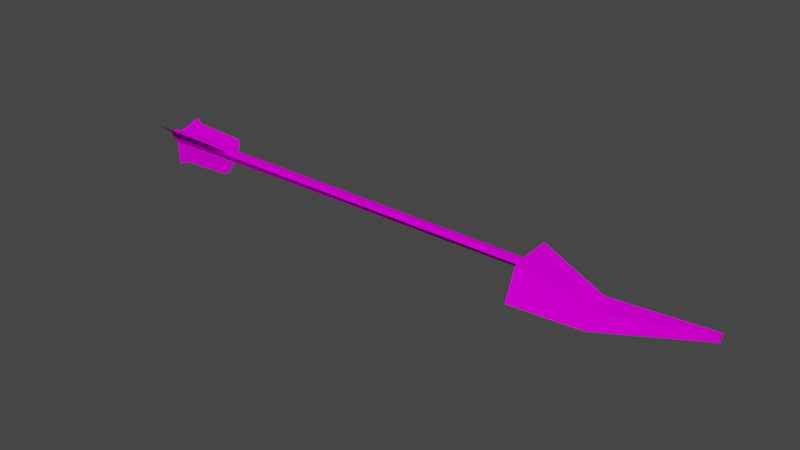 # Source: arrowmeat.blend  (saved by Blender 3.0.42; exported with 4.5.12 LTS)
import bpy
from mathutils import Matrix  # noqa: F401  (used for matrix-valued properties, if any)

bpy.ops.wm.read_factory_settings(use_empty=True)
scene = bpy.context.scene
scene.name = 'Scene'

# ---- collections
col_collection = bpy.data.collections.new('Collection'); scene.collection.children.link(col_collection)

# ---- images (referenced by path relative to the original .blend; pixels are not part of the script)
import os
ASSET_DIR = os.environ.get("B2B_ASSET_DIR", "")  # directory of the original .blend (textures are referenced by path, not embedded)
HERE = os.path.dirname(os.path.abspath(__file__))  # packed textures are extracted next to this script under _unpacked/

def load_image(name, relpath, width, height, colorspace="sRGB"):
    """Load a texture the original file referenced (path relative to the .blend, or extracted next to this script)."""
    p = next((c for c in (os.path.join(HERE, relpath), os.path.join(ASSET_DIR, relpath)) if relpath and os.path.exists(c)), "")
    if p:
        img = bpy.data.images.load(p, check_existing=True)
        img.name = name
    else:  # same state as the original file: an image datablock whose file is absent (Cycles renders it pink)
        img = bpy.data.images.new(name, width, height)
        img.source = "FILE"
        img.filepath = "//" + (relpath or name)
    img.colorspace_settings.name = colorspace
    return img
img_fshaft_png = load_image('fshaft.png', 'fshaft.png', 1024, 1024, 'sRGB')
img_feather_png = load_image('FEATHER.png', 'FEATHER.png', 1024, 1024, 'sRGB')
img_aleg_png = load_image('ALEG.png', 'ALEG.png', 1024, 1024, 'sRGB')

# ---- materials (node trees are filled in below, after node groups)
mat_fshaft = bpy.data.materials.new('fshaft')
mat_fshaft.use_backface_culling = True
mat_fshaft.use_transparent_shadow = False
mat_feather = bpy.data.materials.new('feather')
mat_feather.use_transparent_shadow = False
mat_aleg = bpy.data.materials.new('aleg')
mat_aleg.use_backface_culling = True
mat_aleg.use_transparent_shadow = False

# ---- material node trees
mat_fshaft.use_nodes = True; mat_fshaft.node_tree.nodes.clear()
_N = mat_fshaft.node_tree.nodes; _L = mat_fshaft.node_tree.links
n0 = _N.new('ShaderNodeOutputMaterial'); n0.name = 'Material Output'; n0.location = (300, 300)
n1 = _N.new('ShaderNodeBsdfDiffuse'); n1.name = 'Diffuse BSDF'; n1.location = (50, 300)
n2 = _N.new('ShaderNodeTexImage'); n2.name = 'Image Texture'; n2.location = (-290, 300)
n2.image = img_fshaft_png
_L.new(n1.outputs[0], n0.inputs[0])
_L.new(n2.outputs[0], n1.inputs[0])
n0.is_active_output = True
mat_feather.use_nodes = True; mat_feather.node_tree.nodes.clear()
_N = mat_feather.node_tree.nodes; _L = mat_feather.node_tree.links
n0 = _N.new('ShaderNodeOutputMaterial'); n0.name = 'Material Output'; n0.location = (300, 300)
n1 = _N.new('ShaderNodeBsdfDiffuse'); n1.name = 'Diffuse BSDF'; n1.location = (50, 300)
n2 = _N.new('ShaderNodeTexImage'); n2.name = 'Image Texture'; n2.location = (-290, 300)
n2.image = img_feather_png
_L.new(n1.outputs[0], n0.inputs[0])
_L.new(n2.outputs[0], n1.inputs[0])
n0.is_active_output = True
mat_aleg.use_nodes = True; mat_aleg.node_tree.nodes.clear()
_N = mat_aleg.node_tree.nodes; _L = mat_aleg.node_tree.links
n0 = _N.new('ShaderNodeOutputMaterial'); n0.name = 'Material Output'; n0.location = (300, 300)
n1 = _N.new('ShaderNodeBsdfDiffuse'); n1.name = 'Diffuse BSDF'; n1.location = (50, 300)
n2 = _N.new('ShaderNodeTexImage'); n2.name = 'Image Texture'; n2.location = (-290, 300)
n2.image = img_aleg_png
_L.new(n1.outputs[0], n0.inputs[0])
_L.new(n2.outputs[0], n1.inputs[0])
n0.is_active_output = True

# ---- world
world_world = bpy.data.worlds.new('World'); scene.world = world_world
world_world.use_nodes = True; world_world.node_tree.nodes.clear()
_N = world_world.node_tree.nodes; _L = world_world.node_tree.links
n0 = _N.new('ShaderNodeOutputWorld'); n0.name = 'World Output'; n0.location = (300, 300)
n1 = _N.new('ShaderNodeBackground'); n1.name = 'Background'; n1.location = (10, 300)
n1.inputs[0].default_value = (0.05088, 0.05088, 0.05088, 1.0)
_L.new(n1.outputs[0], n0.inputs[0])
n0.is_active_output = True
world_world.color = (0.05088, 0.05088, 0.05088)
world_world.use_sun_shadow = False
world_world.sun_shadow_jitter_overblur = 0.0

# ---- meshes
me_feather = bpy.data.meshes.new('feather')
me_feather.from_pydata([(-1.756, 0.01782, 0.05065), (-1.756, 0.004405, 0.07163), (0.9608, 0.01782, 0.05065), (0.9608, 0.004405, 0.07163), (-1.756, -0.01461, 0.07793), (-1.756, -0.03773, 0.07416), (-1.756, -0.05389, 0.05539), (-1.756, -0.01254, -0.006929), (0.9608, -0.01461, 0.07793), (0.9608, -0.03773, 0.07416), (0.9607, -0.001766, 0.007491), (0.9608, -0.05389, 0.05539), (1.998, 0.04557, -0.02201), (1.998, 0.0313, -0.01274), (1.995, 0.03926, 0.01509), (1.992, 0.0697, 0.01952), (1.993, 0.07643, 0.006684), (1.388, -0.08386, -0.1461), (1.388, -0.1312, -0.1194), (1.388, -0.0829, -0.023), (1.388, 0.03853, 0.00144), (1.387, 0.05256, -0.02065), (0.9608, -0.09773, -0.1566), (0.9608, -0.1955, -0.0995), (0.9608, -0.1141, 0.09724), (0.9608, 0.1406, 0.1138), (0.9608, 0.146, 0.06556), (1.388, -0.08668, -0.03054), (1.502, -0.06134, -0.02069), (0.9608, 0.1166, 0.1122), (1.027, 0.1061, 0.09267), (-1.216, -0.04735, 0.06316), (-1.756, -0.04747, 0.06326), (-1.756, -0.169, 0.1653), (-1.685, -0.1422, 0.1427), (-1.316, -0.1283, 0.1311), (-1.272, -0.1051, 0.1116), (-1.272, -0.01059, -0.08177), (-1.316, -0.009799, -0.1121), (-1.685, -0.009324, -0.1302), (-1.756, -0.008406, -0.1653), (-1.756, -0.01256, -0.006627), (-1.216, -0.01256, -0.00647), (-1.272, 0.08917, 0.07519), (-1.316, 0.1182, 0.08406), (-1.685, 0.1355, 0.08936), (-1.756, 0.169, 0.09961), (-1.756, 0.01728, 0.05322), (-1.216, 0.01713, 0.05317)], [], [(7, 1, 0), (1, 5, 4), (5, 7, 6), (1, 7, 5), (11, 6, 10), (10, 7, 2), (3, 0, 1), (2, 0, 3), (2, 7, 0), (10, 6, 7), (9, 4, 5), (8, 4, 9), (11, 5, 6), (9, 5, 11), (8, 1, 4), (3, 1, 8), (22, 21, 17), (26, 21, 22), (12, 14, 13), (14, 16, 15), (12, 16, 14), (29, 23, 24), (23, 26, 22), (26, 29, 25), (23, 29, 26), (19, 14, 20), (28, 14, 19), (13, 14, 28), (17, 16, 12), (21, 16, 17), (18, 12, 13), (17, 12, 18), (20, 15, 21), (21, 15, 16), (28, 18, 13), (27, 18, 28), (20, 14, 15), (27, 28, 19), (23, 17, 18), (22, 17, 23), (25, 20, 26), (30, 20, 25), (19, 20, 30), (23, 18, 24), (27, 24, 18), (19, 24, 27), (30, 24, 19), (29, 24, 30), (26, 20, 21), (29, 30, 25), (36, 31, 32, 33, 34, 35), (37, 42, 41, 40, 39, 38), (44, 45, 46, 47, 48, 43)])
me_feather.polygons.foreach_set('material_index', [0, 0, 0, 0, 0, 0, 0, 0, 0, 0, 0, 0, 0, 0, 0, 0, 2, 2, 2, 2, 2, 2, 2, 2, 2, 2, 2, 2, 2, 2, 2, 2, 2, 2, 2, 2, 2, 2, 2, 2, 2, 2, 2, 2, 2, 2, 2, 2, 2, 2, 1, 1, 1])
_uv = me_feather.uv_layers.new(name='UVMap')
_uv.uv.foreach_set('vector', [0.8291, -0.7428, 0.1329, -0.5262, 0.2192, -0.8746, 0.1329, -0.5262, 0.5631, -0.06965, 0.27, -0.2683, 0.5631, -0.06965, 0.8291, -0.7428, 0.9466, -0.09304, 0.1329, -0.5262, 0.8291, -0.7428, 0.5631, -0.06965, -1.16, -1.115, -1.16, 9.25, 0.923, -1.652, 1.123, -1.652, 0.5964, 9.25, 2.111, -1.115, 0.01445, -1.115, 1.031, 9.25, 0.01442, 9.25, 1.031, -1.115, 1.031, 9.25, 0.01445, -1.115, 2.111, -1.115, 0.5964, 9.25, 2.111, 9.25, 0.923, -1.652, -1.16, 9.25, 0.634, 9.25, 0.02843, -1.115, 0.9841, 9.25, 0.02843, 9.25, 0.9841, -1.115, 0.9841, 9.25, 0.02843, -1.115, -0.007425, -1.115, 1.003, 9.25, -0.007413, 9.25, 1.003, -1.115, 1.003, 9.25, -0.007425, -1.115, 0.07401, -1.115, 0.8914, 9.25, 0.07401, 9.25, 0.8914, -1.115, 0.8914, 9.25, 0.07401, -1.115, 0.5348, -0.9984, 0.3263, -0.5597, 0.517, -0.5619, 0.1955, -0.9984, 0.3263, -0.5597, 0.5348, -0.9984, 0.7773, -0.02876, 0.7601, -0.01676, 0.781, -0.03136, 0.7601, -0.01676, 0.7415, -0.003709, 0.7384, -0.001561, 0.7773, -0.02876, 0.7415, -0.003709, 0.7601, -0.01676, 0.9316, -0.96, 0.8693, -0.3259, 0.76, -0.6523, 0.8693, -0.3259, 0.9965, -0.9439, 0.9984, -0.3841, 0.9965, -0.9439, 0.9316, -0.96, 0.9494, -0.9919, 0.8693, -0.3259, 0.9316, -0.96, 0.9965, -0.9439, 0.4313, -0.5597, 0.7601, -0.01676, 0.3218, -0.5597, 0.4959, -0.4621, 0.7601, -0.01676, 0.4313, -0.5597, 0.781, -0.03136, 0.7601, -0.01676, 0.4959, -0.4621, 0.517, -0.5619, 0.7415, -0.003709, 0.7773, -0.02876, 0.3263, -0.5597, 0.7415, -0.003709, 0.517, -0.5619, 0.5347, -0.5575, 0.7773, -0.02876, 0.781, -0.03136, 0.517, -0.5619, 0.7773, -0.02876, 0.5347, -0.5575, 0.3218, -0.5597, 0.7384, -0.001561, 0.3263, -0.5597, 0.3263, -0.5597, 0.7384, -0.001561, 0.7415, -0.003709, 0.4959, -0.4621, 0.5347, -0.5575, 0.781, -0.03136, 0.4394, -0.5595, 0.5347, -0.5575, 0.4959, -0.4621, 0.3218, -0.5597, 0.7601, -0.01676, 0.7384, -0.001561, 0.4394, -0.5595, 0.4959, -0.4621, 0.4313, -0.5597, 0.5701, -0.9984, 0.517, -0.5619, 0.5347, -0.5575, 0.5348, -0.9984, 0.517, -0.5619, 0.5701, -0.9984, 0.1664, -0.9984, 0.3218, -0.5597, 0.1955, -0.9984, 0.2072, -0.9308, 0.3218, -0.5597, 0.1664, -0.9984, 0.4313, -0.5597, 0.3218, -0.5597, 0.2072, -0.9308, 0.5701, -0.9984, 0.5347, -0.5575, 0.3722, -0.9984, 0.4394, -0.5595, 0.3722, -0.9984, 0.5347, -0.5575, 0.4313, -0.5597, 0.3722, -0.9984, 0.4394, -0.5595, 0.2072, -0.9308, 0.3722, -0.9984, 0.4313, -0.5597, 0.1858, -0.9984, 0.3722, -0.9984, 0.2072, -0.9308, 0.1955, -0.9984, 0.3218, -0.5597, 0.3263, -0.5597, 0.1858, -0.9984, 0.2072, -0.9308, 0.1664, -0.9984, 0.1079, -0.4742, 0.004181, 0.000199, 0.9993, -0.000789, 0.9993, -1.0, 0.8684, -0.7793, 0.1884, -0.6652, 0.1079, -0.4742, 0.004181, 0.000199, 0.9993, -0.000789, 0.9993, -1.0, 0.8684, -0.7793, 0.1884, -0.6652, 0.1884, -0.6652, 0.8684, -0.7793, 0.9993, -1.0, 0.9993, -0.000789, 0.004181, 0.000199, 0.1079, -0.4742])
me_feather.materials.append(mat_fshaft)
me_feather.materials.append(mat_feather)
me_feather.materials.append(mat_aleg)
me_feather.use_remesh_fix_poles = True
me_feather.use_remesh_preserve_attributes = False
me_feather.update()

# ---- objects
ob_feather = bpy.data.objects.new('feather', me_feather)

# ---- transforms, parenting, visibility, modifiers, constraints
ob_feather.location = (0.0, 0.0, 0.0)

# ---- collection membership
col_collection.objects.link(ob_feather)

# ---- scene / render settings (as saved in the file)
scene.frame_start = 1; scene.frame_end = 250; scene.frame_set(1)
scene.render.engine = 'BLENDER_EEVEE_NEXT'
scene.cycles.use_denoising = False
scene.cycles.sampling_pattern = 'TABULATED_SOBOL'
scene.cycles.use_light_tree = False
scene.view_settings.view_transform = 'Filmic'
bpy.context.view_layer.update()

# ---- added for rendering (the .blend has no active camera and no usable light): camera, sun
cam_auto = bpy.data.cameras.new('AutoCamera')
cam_auto.lens = 50.0
cam_auto.sensor_width = 36.0
cam_auto.clip_end = 1000.0
ob_auto_camera = bpy.data.objects.new('AutoCamera', cam_auto)
scene.collection.objects.link(ob_auto_camera)
ob_auto_camera.location = (3.62448, -4.21746, 2.80282)
ob_auto_camera.rotation_euler = (1.09748, -7.21219e-08, 0.694738)
scene.camera = ob_auto_camera
light_auto_sun = bpy.data.lights.new('AutoSun', 'SUN')
light_auto_sun.energy = 3.0
light_auto_sun.angle = 0.0523599
ob_auto_sun = bpy.data.objects.new('AutoSun', light_auto_sun)
scene.collection.objects.link(ob_auto_sun)
ob_auto_sun.rotation_euler = (0.872665, 0.174533, 0.523599)
bpy.context.view_layer.update()
